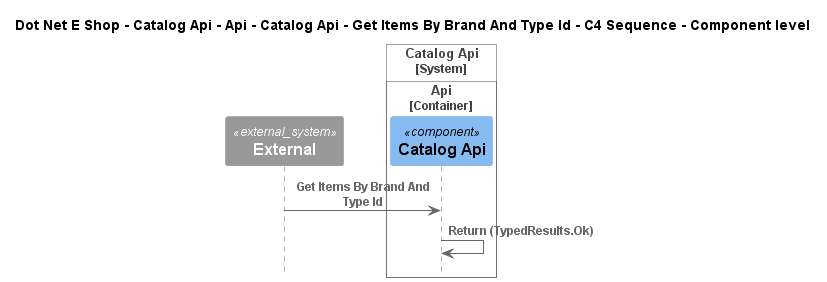

The diagram above was rendered by PlantUML. Its source (embedded in the PNG):
@startuml
!include ..\..\..\..\..\..\..\..\..\.c4s\C4_Sequence.puml

title Dot Net E Shop - Catalog Api - Api - Catalog Api - Get Items By Brand And Type Id - C4 Sequence - Component level

System_Ext(C4InterFlow.SoftwareSystems.ExternalSystem, "External", "")

System_Boundary(DotNetEShop.SoftwareSystems.CatalogApi, "Catalog Api")
    
Container_Boundary(DotNetEShop.SoftwareSystems.CatalogApi.Containers.Api, "Api")
    Component(DotNetEShop.SoftwareSystems.CatalogApi.Containers.Api.Components.CatalogApi, "Catalog Api", "", "")
Boundary_End()
Boundary_End()

Rel(C4InterFlow.SoftwareSystems.ExternalSystem, DotNetEShop.SoftwareSystems.CatalogApi.Containers.Api.Components.CatalogApi, "Get Items By Brand And Type Id")
Rel(DotNetEShop.SoftwareSystems.CatalogApi.Containers.Api.Components.CatalogApi, DotNetEShop.SoftwareSystems.CatalogApi.Containers.Api.Components.CatalogApi, "Return (TypedResults.Ok)")


@enduml